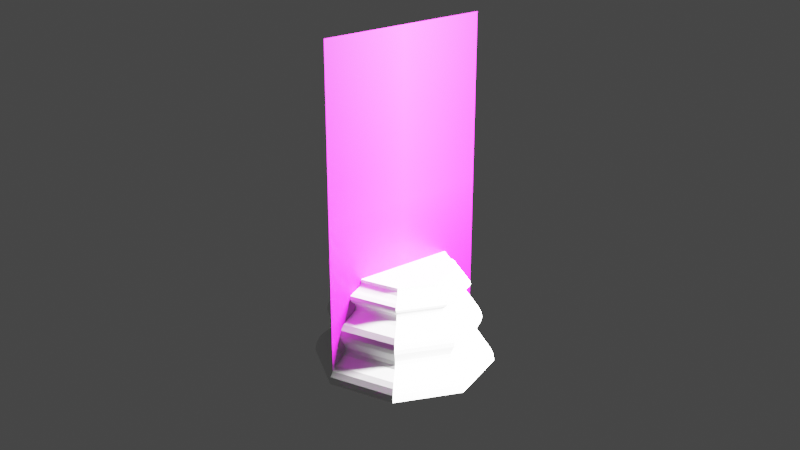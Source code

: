 # Source: Base_das_pe_as.blend  (saved by Blender 2.93.21; exported with 4.5.12 LTS)
import bpy
from mathutils import Matrix  # noqa: F401  (used for matrix-valued properties, if any)

bpy.ops.wm.read_factory_settings(use_empty=True)
scene = bpy.context.scene
scene.name = 'Scene'

# ---- collections
col_collection = bpy.data.collections.new('Collection'); scene.collection.children.link(col_collection)

# ---- images (referenced by path relative to the original .blend; pixels are not part of the script)
import os
ASSET_DIR = os.environ.get("B2B_ASSET_DIR", "")  # directory of the original .blend (textures are referenced by path, not embedded)
HERE = os.path.dirname(os.path.abspath(__file__))  # packed textures are extracted next to this script under _unpacked/

def load_image(name, relpath, width, height, colorspace="sRGB"):
    """Load a texture the original file referenced (path relative to the .blend, or extracted next to this script)."""
    p = next((c for c in (os.path.join(HERE, relpath), os.path.join(ASSET_DIR, relpath)) if relpath and os.path.exists(c)), "")
    if p:
        img = bpy.data.images.load(p, check_existing=True)
        img.name = name
    else:  # same state as the original file: an image datablock whose file is absent (Cycles renders it pink)
        img = bpy.data.images.new(name, width, height)
        img.source = "FILE"
        img.filepath = "//" + (relpath or name)
    img.colorspace_settings.name = colorspace
    return img
img_pe_o_png = load_image('Peão.png', 'Peão.png', 1024, 1024, 'sRGB')

# ---- materials (node trees are filled in below, after node groups)
mat_pe_o = bpy.data.materials.new('Peão')
mat_pe_o.surface_render_method = 'BLENDED'
mat_pe_o.blend_method = 'BLEND'
mat_pe_o.use_transparent_shadow = False

# ---- material node trees
mat_pe_o.use_nodes = True; mat_pe_o.node_tree.nodes.clear()
_N = mat_pe_o.node_tree.nodes; _L = mat_pe_o.node_tree.links
n0 = _N.new('ShaderNodeOutputMaterial'); n0.name = 'Material Output'; n0.location = (300, 300)
n1 = _N.new('ShaderNodeTexImage'); n1.name = 'Image Texture'; n1.location = (-200, 300)
n1.image = img_pe_o_png
n1.extension = 'CLIP'
n2 = _N.new('ShaderNodeBsdfPrincipled'); n2.name = 'Principled BSDF'; n2.location = (0, 300)
n2.distribution = 'GGX'
n2.subsurface_method = 'BURLEY'
n2.inputs[3].default_value = 1.45
n2.inputs[27].default_value = (0.0, 0.0, 0.0, 1.0)
n2.inputs[28].default_value = 1.0
_L.new(n1.outputs[0], n2.inputs[0])
_L.new(n1.outputs[1], n2.inputs[4])
_L.new(n2.outputs[0], n0.inputs[0])
n0.is_active_output = True

# ---- world
world_world = bpy.data.worlds.new('World'); scene.world = world_world
world_world.use_nodes = True; world_world.node_tree.nodes.clear()
_N = world_world.node_tree.nodes; _L = world_world.node_tree.links
n0 = _N.new('ShaderNodeOutputWorld'); n0.name = 'World Output'; n0.location = (300, 300)
n1 = _N.new('ShaderNodeBackground'); n1.name = 'Background'; n1.location = (10, 300)
n1.inputs[0].default_value = (0.05088, 0.05088, 0.05088, 1.0)
_L.new(n1.outputs[0], n0.inputs[0])
n0.is_active_output = True
world_world.color = (0.05088, 0.05088, 0.05088)
world_world.use_sun_shadow = False
world_world.sun_shadow_jitter_overblur = 0.0

# ---- cameras
cam_camera = bpy.data.cameras.new('Camera')
cam_camera.clip_start = 0.01
cam_camera.clip_end = 100.0
cam_camera.ortho_scale = 7.314

# ---- lights
light_light = bpy.data.lights.new('Light', 'POINT')
light_light.transmission_factor = 0.0
light_light.energy = 1000.0
light_light.shadow_soft_size = 0.1
light_light.shadow_maximum_resolution = 0.006
light_light.use_absolute_resolution = True

# ---- meshes
me_pe_o = bpy.data.meshes.new('Peão')
me_pe_o.from_pydata([(-0.2583, -0.5, 0.0), (0.2583, -0.5, 0.0), (-0.2583, 0.5, 0.0), (0.2583, 0.5, 0.0)], [], [(0, 1, 3, 2)])
_uv = me_pe_o.uv_layers.new(name='UVMap')
_uv.uv.foreach_set('vector', [0.0, 0.0, 1.0, 0.0, 1.0, 1.0, 0.0, 1.0])
me_pe_o.materials.append(mat_pe_o)
me_pe_o.use_remesh_fix_poles = True
me_pe_o.use_remesh_preserve_attributes = False
me_pe_o.update()
me_cylinder = bpy.data.meshes.new('Cylinder')
me_cylinder.from_pydata([(2.963e-10, 0.1345, 0.0005657), (0.09511, 0.09511, 0.0005657), (0.1345, -5.769e-09, 0.0005657), (0.09511, -0.09511, 0.0005657), (-1.146e-08, -0.1345, 0.0005657), (-0.09511, -0.09511, 0.0005657), (-0.1345, 1.714e-09, 0.0005657), (-0.09511, 0.09511, 0.0005657), (3.027e-10, 0.1089, 0.1726), (3.175e-10, 0.1133, 0.1257), (2.817e-10, 0.1134, 0.1559), (2.678e-10, 0.115, 0.141), (0.08009, 0.08009, 0.1257), (0.07697, 0.07697, 0.1726), (0.08131, 0.08131, 0.141), (0.08017, 0.08017, 0.1559), (0.1133, -5.235e-09, 0.1257), (0.1089, -5.133e-09, 0.1726), (0.115, -5.283e-09, 0.141), (0.1134, -5.269e-09, 0.1559), (0.08009, -0.08009, 0.1257), (0.07697, -0.07697, 0.1726), (0.08131, -0.08131, 0.141), (0.08017, -0.08017, 0.1559), (-9.585e-09, -0.1133, 0.1257), (-9.214e-09, -0.1089, 0.1726), (-9.771e-09, -0.115, 0.141), (-9.617e-09, -0.1134, 0.1559), (-0.08009, -0.08009, 0.1257), (-0.07697, -0.07697, 0.1726), (-0.08131, -0.08131, 0.141), (-0.08017, -0.08017, 0.1559), (-0.1133, 1.067e-09, 0.1257), (-0.1089, 9.238e-10, 0.1726), (-0.115, 1.122e-09, 0.141), (-0.1134, 1.038e-09, 0.1559), (-0.08009, 0.08009, 0.1257), (-0.07697, 0.07697, 0.1726), (-0.08131, 0.08131, 0.141), (-0.08017, 0.08017, 0.1559), (0.07696, 0.07696, 0.1082), (0.07745, 0.07745, 0.07571), (0.07533, 0.07533, 0.09783), (0.07551, 0.07551, 0.08594), (0.1088, -5.148e-09, 0.1082), (0.1095, -5.14e-09, 0.07571), (0.1065, -5.056e-09, 0.09783), (0.1068, -5.071e-09, 0.08594), (0.07696, -0.07696, 0.1082), (0.07745, -0.07745, 0.07571), (0.07533, -0.07533, 0.09783), (0.07551, -0.07551, 0.08594), (-8.93e-09, -0.1088, 0.1082), (-9.062e-09, -0.1095, 0.07571), (-8.726e-09, -0.1065, 0.09783), (-8.786e-09, -0.1068, 0.08594), (-0.07696, -0.07696, 0.1082), (-0.07745, -0.07745, 0.07571), (-0.07533, -0.07533, 0.09783), (-0.07551, -0.07551, 0.08594), (-0.1088, 9.08e-10, 0.1082), (-0.1095, 9.539e-10, 0.07571), (-0.1065, 8.584e-10, 0.09783), (-0.1068, 8.732e-10, 0.08594), (-0.07696, 0.07696, 0.1082), (-0.07745, 0.07745, 0.07571), (-0.07533, 0.07533, 0.09783), (-0.07551, 0.07551, 0.08594), (5.135e-10, 0.1095, 0.07571), (5.852e-10, 0.1088, 0.1082), (5.527e-10, 0.1068, 0.08594), (5.898e-10, 0.1065, 0.09783), (0.06637, 0.06637, 0.1939), (0.06218, 0.06218, 0.2145), (0.06273, 0.06273, 0.2035), (0.09386, -4.637e-09, 0.1939), (0.08793, -4.457e-09, 0.2145), (0.08871, -4.471e-09, 0.2035), (0.06637, -0.06637, 0.1939), (0.06218, -0.06218, 0.2145), (0.06273, -0.06273, 0.2035), (-7.935e-09, -0.09386, 0.1939), (-7.285e-09, -0.08793, 0.2145), (-7.428e-09, -0.08871, 0.2035), (-0.06637, -0.06637, 0.1939), (-0.06218, -0.06218, 0.2145), (-0.06273, -0.06273, 0.2035), (-0.09386, 5.844e-10, 0.1939), (-0.08793, 4.233e-10, 0.2145), (-0.08871, 4.519e-10, 0.2035), (-0.06637, 0.06637, 0.1939), (-0.06218, 0.06218, 0.2145), (-0.06273, 0.06273, 0.2035), (2.704e-10, 0.09386, 0.1939), (3.291e-10, 0.08871, 0.2035), (4.007e-10, 0.08793, 0.2145), (0.09511, 0.09511, 0.006091), (0.08798, 0.08798, 0.05308), (0.09416, 0.09416, 0.02138), (0.09155, 0.09155, 0.03857), (0.1345, -5.769e-09, 0.006091), (0.1244, -5.46e-09, 0.05308), (0.1332, -5.73e-09, 0.02138), (0.1295, -5.621e-09, 0.03857), (0.09511, -0.09511, 0.006091), (0.08798, -0.08798, 0.05308), (0.09416, -0.09416, 0.02138), (0.09155, -0.09155, 0.03857), (-1.146e-08, -0.1345, 0.006091), (-1.043e-08, -0.1244, 0.05308), (-1.132e-08, -0.1332, 0.02138), (-1.095e-08, -0.1295, 0.03857), (-0.09511, -0.09511, 0.006091), (-0.08798, -0.08798, 0.05308), (-0.09416, -0.09416, 0.02138), (-0.09155, -0.09155, 0.03857), (-0.1345, 1.714e-09, 0.006091), (-0.1244, 1.462e-09, 0.05308), (-0.1332, 1.684e-09, 0.02138), (-0.1295, 1.59e-09, 0.03857), (-0.09511, 0.09511, 0.006091), (-0.08798, 0.08798, 0.05308), (-0.09416, 0.09416, 0.02138), (-0.09155, 0.09155, 0.03857), (4.422e-10, 0.1244, 0.05308), (2.963e-10, 0.1345, 0.006091), (3.746e-10, 0.1295, 0.03857), (3.198e-10, 0.1332, 0.02138), (4.444e-10, 0.08905, 0.2237), (0.06297, 0.06297, 0.2237), (0.08905, -4.495e-09, 0.2237), (0.06297, -0.06297, 0.2237), (-7.34e-09, -0.08905, 0.2237), (-0.06297, -0.06297, 0.2237), (-0.08905, 4.532e-10, 0.2237), (-0.06297, 0.06297, 0.2237), (6.978e-10, 0.09119, 0.2585), (4.902e-10, 0.0953, 0.2352), (6.112e-10, 0.09587, 0.2517), (5.53e-10, 0.09737, 0.2432), (0.06739, 0.06739, 0.2352), (0.06448, 0.06448, 0.2585), (0.06885, 0.06885, 0.2432), (0.06779, 0.06779, 0.2517), (0.0953, -4.62e-09, 0.2352), (0.09119, -4.449e-09, 0.2585), (0.09737, -4.657e-09, 0.2432), (0.09587, -4.569e-09, 0.2517), (0.06739, -0.06739, 0.2352), (0.06448, -0.06448, 0.2585), (0.06885, -0.06885, 0.2432), (0.06779, -0.06779, 0.2517), (-7.836e-09, -0.0953, 0.2352), (-7.268e-09, -0.09119, 0.2585), (-7.974e-09, -0.09737, 0.2432), (-7.771e-09, -0.09587, 0.2517), (-0.06739, -0.06739, 0.2352), (-0.06448, -0.06448, 0.2585), (-0.06885, -0.06885, 0.2432), (-0.06779, -0.06779, 0.2517), (-0.0953, 6.869e-10, 0.2352), (-0.09119, 6.348e-10, 0.2585), (-0.09737, 7.858e-10, 0.2432), (-0.09587, 7.713e-10, 0.2517), (-0.06739, 0.06739, 0.2352), (-0.06448, 0.06448, 0.2585), (-0.06885, 0.06885, 0.2432), (-0.06779, 0.06779, 0.2517), (7.664e-10, 0.0862, 0.2629), (1.553e-09, 0.07706, 0.2916), (9.313e-10, 0.08018, 0.271), (1.222e-09, 0.07684, 0.2815), (0.05449, 0.05449, 0.2916), (0.06095, 0.06095, 0.2629), (0.05433, 0.05433, 0.2815), (0.0567, 0.0567, 0.271), (0.07706, -4.147e-09, 0.2916), (0.0862, -4.31e-09, 0.2629), (0.07684, -4.089e-09, 0.2815), (0.08018, -4.133e-09, 0.271), (0.05449, -0.05449, 0.2916), (0.06095, -0.06095, 0.2629), (0.05433, -0.05433, 0.2815), (0.0567, -0.0567, 0.271), (-5.184e-09, -0.07706, 0.2916), (-6.765e-09, -0.0862, 0.2629), (-5.486e-09, -0.07684, 0.2815), (-6.068e-09, -0.08018, 0.271), (-0.05449, -0.05449, 0.2916), (-0.06095, -0.06095, 0.2629), (-0.05433, -0.05433, 0.2815), (-0.0567, -0.0567, 0.271), (-0.07706, 1.402e-10, 0.2916), (-0.0862, 4.931e-10, 0.2629), (-0.07684, 1.892e-10, 0.2815), (-0.08018, 3.201e-10, 0.271), (-0.05449, 0.05449, 0.2916), (-0.06095, 0.06095, 0.2629), (-0.05433, 0.05433, 0.2815), (-0.0567, 0.0567, 0.271)], [], [(8, 93, 72, 13), (72, 75, 17, 13), (75, 78, 21, 17), (78, 81, 25, 21), (81, 84, 29, 25), (84, 87, 33, 29), (87, 90, 37, 33), (90, 93, 8, 37), (0, 1, 2, 3, 4, 5, 6, 7), (16, 44, 40, 12), (20, 48, 44, 16), (24, 52, 48, 20), (28, 56, 52, 24), (32, 60, 56, 28), (36, 64, 60, 32), (9, 69, 64, 36), (125, 0, 7, 120), (120, 7, 6, 116), (116, 6, 5, 112), (112, 5, 4, 108), (108, 4, 3, 104), (104, 3, 2, 100), (100, 2, 1, 96), (0, 125, 96, 1), (164, 137, 128, 135), (160, 164, 135, 134), (156, 160, 134, 133), (152, 156, 133, 132), (148, 152, 132, 131), (144, 148, 131, 130), (140, 144, 130, 129), (140, 129, 128, 137), (69, 9, 12, 40), (124, 68, 41, 97), (97, 41, 45, 101), (101, 45, 49, 105), (105, 49, 53, 109), (109, 53, 57, 113), (113, 57, 61, 117), (117, 61, 65, 121), (121, 65, 68, 124), (8, 10, 39, 37), (10, 11, 38, 39), (11, 9, 36, 38), (37, 39, 35, 33), (39, 38, 34, 35), (38, 36, 32, 34), (33, 35, 31, 29), (35, 34, 30, 31), (34, 32, 28, 30), (29, 31, 27, 25), (31, 30, 26, 27), (30, 28, 24, 26), (25, 27, 23, 21), (27, 26, 22, 23), (26, 24, 20, 22), (21, 23, 19, 17), (23, 22, 18, 19), (22, 20, 16, 18), (17, 19, 15, 13), (19, 18, 14, 15), (18, 16, 12, 14), (13, 15, 10, 8), (15, 14, 11, 10), (14, 12, 9, 11), (69, 40, 42, 71), (71, 42, 43, 70), (70, 43, 41, 68), (40, 44, 46, 42), (42, 46, 47, 43), (43, 47, 45, 41), (44, 48, 50, 46), (46, 50, 51, 47), (47, 51, 49, 45), (48, 52, 54, 50), (50, 54, 55, 51), (51, 55, 53, 49), (52, 56, 58, 54), (54, 58, 59, 55), (55, 59, 57, 53), (56, 60, 62, 58), (58, 62, 63, 59), (59, 63, 61, 57), (60, 64, 66, 62), (62, 66, 67, 63), (63, 67, 65, 61), (64, 69, 71, 66), (66, 71, 70, 67), (67, 70, 68, 65), (129, 73, 95, 128), (95, 73, 74, 94), (94, 74, 72, 93), (130, 76, 73, 129), (73, 76, 77, 74), (74, 77, 75, 72), (131, 79, 76, 130), (76, 79, 80, 77), (77, 80, 78, 75), (132, 82, 79, 131), (79, 82, 83, 80), (80, 83, 81, 78), (133, 85, 82, 132), (82, 85, 86, 83), (83, 86, 84, 81), (134, 88, 85, 133), (85, 88, 89, 86), (86, 89, 87, 84), (135, 91, 88, 134), (88, 91, 92, 89), (89, 92, 90, 87), (128, 95, 91, 135), (91, 95, 94, 92), (92, 94, 93, 90), (124, 126, 123, 121), (126, 127, 122, 123), (127, 125, 120, 122), (121, 123, 119, 117), (123, 122, 118, 119), (122, 120, 116, 118), (117, 119, 115, 113), (119, 118, 114, 115), (118, 116, 112, 114), (113, 115, 111, 109), (115, 114, 110, 111), (114, 112, 108, 110), (109, 111, 107, 105), (111, 110, 106, 107), (110, 108, 104, 106), (105, 107, 103, 101), (107, 106, 102, 103), (106, 104, 100, 102), (101, 103, 99, 97), (103, 102, 98, 99), (102, 100, 96, 98), (97, 99, 126, 124), (99, 98, 127, 126), (98, 96, 125, 127), (136, 165, 197, 168), (137, 164, 166, 139), (139, 166, 167, 138), (138, 167, 165, 136), (164, 160, 162, 166), (166, 162, 163, 167), (167, 163, 161, 165), (160, 156, 158, 162), (162, 158, 159, 163), (163, 159, 157, 161), (156, 152, 154, 158), (158, 154, 155, 159), (159, 155, 153, 157), (152, 148, 150, 154), (154, 150, 151, 155), (155, 151, 149, 153), (148, 144, 146, 150), (150, 146, 147, 151), (151, 147, 145, 149), (144, 140, 142, 146), (146, 142, 143, 147), (147, 143, 141, 145), (140, 137, 139, 142), (142, 139, 138, 143), (143, 138, 136, 141), (161, 157, 189, 193), (141, 136, 168, 173), (149, 145, 177, 181), (157, 153, 185, 189), (165, 161, 193, 197), (145, 141, 173, 177), (153, 149, 181, 185), (168, 170, 175, 173), (170, 171, 174, 175), (171, 169, 172, 174), (173, 175, 179, 177), (175, 174, 178, 179), (174, 172, 176, 178), (177, 179, 183, 181), (179, 178, 182, 183), (178, 176, 180, 182), (181, 183, 187, 185), (183, 182, 186, 187), (182, 180, 184, 186), (185, 187, 191, 189), (187, 186, 190, 191), (186, 184, 188, 190), (189, 191, 195, 193), (191, 190, 194, 195), (190, 188, 192, 194), (193, 195, 199, 197), (195, 194, 198, 199), (194, 192, 196, 198), (197, 199, 170, 168), (199, 198, 171, 170), (198, 196, 169, 171), (196, 192, 188, 184, 180, 176, 172, 169)])
_uv = me_cylinder.uv_layers.new(name='UVMap')
_uv.uv.foreach_set('vector', [1.0, 0.7999, 1.0, 0.8619, 0.875, 0.8619, 0.875, 0.7999, 0.875, 0.8619, 0.75, 0.8619, 0.75, 0.7999, 0.875, 0.7999, 0.75, 0.8619, 0.625, 0.8619, 0.625, 0.7999, 0.75, 0.7999, 0.625, 0.8619, 0.5, 0.8619, 0.5, 0.7999, 0.625, 0.7999, 0.5, 0.8619, 0.375, 0.8619, 0.375, 0.7999, 0.5, 0.7999, 0.375, 0.8619, 0.25, 0.8619, 0.25, 0.7999, 0.375, 0.7999, 0.25, 0.8619, 0.125, 0.8619, 0.125, 0.7999, 0.25, 0.7999, 0.125, 0.8619, 0.0, 0.8619, 0.0, 0.7999, 0.125, 0.7999, 0.75, 0.49, 0.9197, 0.4197, 0.99, 0.25, 0.9197, 0.08029, 0.75, 0.01, 0.5803, 0.08029, 0.51, 0.25, 0.5803, 0.4197, 0.75, 0.7312, 0.75, 0.661, 0.875, 0.661, 0.875, 0.7312, 0.625, 0.7312, 0.625, 0.661, 0.75, 0.661, 0.75, 0.7312, 0.5, 0.7312, 0.5, 0.661, 0.625, 0.661, 0.625, 0.7312, 0.375, 0.7312, 0.375, 0.661, 0.5, 0.661, 0.5, 0.7312, 0.25, 0.7312, 0.25, 0.661, 0.375, 0.661, 0.375, 0.7312, 0.125, 0.7312, 0.125, 0.661, 0.25, 0.661, 0.25, 0.7312, 0.0, 0.7312, 0.0, 0.661, 0.125, 0.661, 0.125, 0.7312, 0.0, 0.5083, 0.0, 0.5, 0.125, 0.5, 0.125, 0.5083, 0.125, 0.5083, 0.125, 0.5, 0.25, 0.5, 0.25, 0.5083, 0.25, 0.5083, 0.25, 0.5, 0.375, 0.5, 0.375, 0.5083, 0.375, 0.5083, 0.375, 0.5, 0.5, 0.5, 0.5, 0.5083, 0.5, 0.5083, 0.5, 0.5, 0.625, 0.5, 0.625, 0.5083, 0.625, 0.5083, 0.625, 0.5, 0.75, 0.5, 0.75, 0.5083, 0.75, 0.5083, 0.75, 0.5, 0.875, 0.5, 0.875, 0.5083, 1.0, 0.5, 1.0, 0.5083, 0.875, 0.5083, 0.875, 0.5, 0.125, 0.917, 9.941e-05, 0.917, -0.0001558, 0.9019, 0.125, 0.9019, 0.25, 0.917, 0.125, 0.917, 0.125, 0.9019, 0.25, 0.9019, 0.375, 0.917, 0.25, 0.917, 0.25, 0.9019, 0.375, 0.9019, 0.5, 0.917, 0.375, 0.917, 0.375, 0.9019, 0.5, 0.9019, 0.625, 0.917, 0.5, 0.917, 0.5, 0.9019, 0.625, 0.9019, 0.75, 0.917, 0.625, 0.917, 0.625, 0.9019, 0.75, 0.9019, 0.875, 0.917, 0.75, 0.917, 0.75, 0.9019, 0.875, 0.9019, 0.875, 0.917, 0.875, 0.9019, 1.0, 0.9019, 0.9999, 0.917, 1.0, 0.661, 1.0, 0.7312, 0.875, 0.7312, 0.875, 0.661, 1.0, 0.5789, 1.0, 0.608, 0.875, 0.608, 0.875, 0.5789, 0.875, 0.5789, 0.875, 0.608, 0.75, 0.608, 0.75, 0.5789, 0.75, 0.5789, 0.75, 0.608, 0.625, 0.608, 0.625, 0.5789, 0.625, 0.5789, 0.625, 0.608, 0.5, 0.608, 0.5, 0.5789, 0.5, 0.5789, 0.5, 0.608, 0.375, 0.608, 0.375, 0.5789, 0.375, 0.5789, 0.375, 0.608, 0.25, 0.608, 0.25, 0.5789, 0.25, 0.5789, 0.25, 0.608, 0.125, 0.608, 0.125, 0.5789, 0.125, 0.5789, 0.125, 0.608, 0.0, 0.608, 0.0, 0.5789, 0.0, 0.7999, 0.000258, 0.7804, 0.125, 0.7804, 0.125, 0.7999, 0.000258, 0.7804, 0.0002755, 0.7525, 0.125, 0.7525, 0.125, 0.7804, 0.0002755, 0.7525, 0.0, 0.7312, 0.125, 0.7312, 0.125, 0.7525, 0.125, 0.7999, 0.125, 0.7804, 0.25, 0.7804, 0.25, 0.7999, 0.125, 0.7804, 0.125, 0.7525, 0.25, 0.7525, 0.25, 0.7804, 0.125, 0.7525, 0.125, 0.7312, 0.25, 0.7312, 0.25, 0.7525, 0.25, 0.7999, 0.25, 0.7804, 0.375, 0.7804, 0.375, 0.7999, 0.25, 0.7804, 0.25, 0.7525, 0.375, 0.7525, 0.375, 0.7804, 0.25, 0.7525, 0.25, 0.7312, 0.375, 0.7312, 0.375, 0.7525, 0.375, 0.7999, 0.375, 0.7804, 0.5, 0.7804, 0.5, 0.7999, 0.375, 0.7804, 0.375, 0.7525, 0.5, 0.7525, 0.5, 0.7804, 0.375, 0.7525, 0.375, 0.7312, 0.5, 0.7312, 0.5, 0.7525, 0.5, 0.7999, 0.5, 0.7804, 0.625, 0.7804, 0.625, 0.7999, 0.5, 0.7804, 0.5, 0.7525, 0.625, 0.7525, 0.625, 0.7804, 0.5, 0.7525, 0.5, 0.7312, 0.625, 0.7312, 0.625, 0.7525, 0.625, 0.7999, 0.625, 0.7804, 0.75, 0.7804, 0.75, 0.7999, 0.625, 0.7804, 0.625, 0.7525, 0.75, 0.7525, 0.75, 0.7804, 0.625, 0.7525, 0.625, 0.7312, 0.75, 0.7312, 0.75, 0.7525, 0.75, 0.7999, 0.75, 0.7804, 0.875, 0.7804, 0.875, 0.7999, 0.75, 0.7804, 0.75, 0.7525, 0.875, 0.7525, 0.875, 0.7804, 0.75, 0.7525, 0.75, 0.7312, 0.875, 0.7312, 0.875, 0.7525, 0.875, 0.7999, 0.875, 0.7804, 0.9997, 0.7804, 1.0, 0.7999, 0.875, 0.7804, 0.875, 0.7525, 0.9997, 0.7525, 0.9997, 0.7804, 0.875, 0.7525, 0.875, 0.7312, 1.0, 0.7312, 0.9997, 0.7525, 1.0, 0.661, 0.875, 0.661, 0.875, 0.6447, 1.0, 0.6447, 1.0, 0.6447, 0.875, 0.6447, 0.875, 0.6232, 1.0, 0.6232, 1.0, 0.6232, 0.875, 0.6232, 0.875, 0.608, 1.0, 0.608, 0.875, 0.661, 0.75, 0.661, 0.75, 0.6447, 0.875, 0.6447, 0.875, 0.6447, 0.75, 0.6447, 0.75, 0.6232, 0.875, 0.6232, 0.875, 0.6232, 0.75, 0.6232, 0.75, 0.608, 0.875, 0.608, 0.75, 0.661, 0.625, 0.661, 0.625, 0.6447, 0.75, 0.6447, 0.75, 0.6447, 0.625, 0.6447, 0.625, 0.6232, 0.75, 0.6232, 0.75, 0.6232, 0.625, 0.6232, 0.625, 0.608, 0.75, 0.608, 0.625, 0.661, 0.5, 0.661, 0.5, 0.6447, 0.625, 0.6447, 0.625, 0.6447, 0.5, 0.6447, 0.5, 0.6232, 0.625, 0.6232, 0.625, 0.6232, 0.5, 0.6232, 0.5, 0.608, 0.625, 0.608, 0.5, 0.661, 0.375, 0.661, 0.375, 0.6447, 0.5, 0.6447, 0.5, 0.6447, 0.375, 0.6447, 0.375, 0.6232, 0.5, 0.6232, 0.5, 0.6232, 0.375, 0.6232, 0.375, 0.608, 0.5, 0.608, 0.375, 0.661, 0.25, 0.661, 0.25, 0.6447, 0.375, 0.6447, 0.375, 0.6447, 0.25, 0.6447, 0.25, 0.6232, 0.375, 0.6232, 0.375, 0.6232, 0.25, 0.6232, 0.25, 0.608, 0.375, 0.608, 0.25, 0.661, 0.125, 0.661, 0.125, 0.6447, 0.25, 0.6447, 0.25, 0.6447, 0.125, 0.6447, 0.125, 0.6232, 0.25, 0.6232, 0.25, 0.6232, 0.125, 0.6232, 0.125, 0.608, 0.25, 0.608, 0.125, 0.661, 0.0, 0.661, -0.0002307, 0.6447, 0.125, 0.6447, 0.125, 0.6447, -0.0002307, 0.6447, -0.0002255, 0.6232, 0.125, 0.6232, 0.125, 0.6232, -0.0002255, 0.6232, 0.0, 0.608, 0.125, 0.608, 0.875, 0.9019, 0.875, 0.8951, 1.0, 0.8951, 1.0, 0.9019, 1.0, 0.8951, 0.875, 0.8951, 0.875, 0.8752, 1.0, 0.8752, 1.0, 0.8752, 0.875, 0.8752, 0.875, 0.8619, 1.0, 0.8619, 0.75, 0.9019, 0.75, 0.8951, 0.875, 0.8951, 0.875, 0.9019, 0.875, 0.8951, 0.75, 0.8951, 0.75, 0.8752, 0.875, 0.8752, 0.875, 0.8752, 0.75, 0.8752, 0.75, 0.8619, 0.875, 0.8619, 0.625, 0.9019, 0.625, 0.8951, 0.75, 0.8951, 0.75, 0.9019, 0.75, 0.8951, 0.625, 0.8951, 0.625, 0.8752, 0.75, 0.8752, 0.75, 0.8752, 0.625, 0.8752, 0.625, 0.8619, 0.75, 0.8619, 0.5, 0.9019, 0.5, 0.8951, 0.625, 0.8951, 0.625, 0.9019, 0.625, 0.8951, 0.5, 0.8951, 0.5, 0.8752, 0.625, 0.8752, 0.625, 0.8752, 0.5, 0.8752, 0.5, 0.8619, 0.625, 0.8619, 0.375, 0.9019, 0.375, 0.8951, 0.5, 0.8951, 0.5, 0.9019, 0.5, 0.8951, 0.375, 0.8951, 0.375, 0.8752, 0.5, 0.8752, 0.5, 0.8752, 0.375, 0.8752, 0.375, 0.8619, 0.5, 0.8619, 0.25, 0.9019, 0.25, 0.8951, 0.375, 0.8951, 0.375, 0.9019, 0.375, 0.8951, 0.25, 0.8951, 0.25, 0.8752, 0.375, 0.8752, 0.375, 0.8752, 0.25, 0.8752, 0.25, 0.8619, 0.375, 0.8619, 0.125, 0.9019, 0.125, 0.8951, 0.25, 0.8951, 0.25, 0.9019, 0.25, 0.8951, 0.125, 0.8951, 0.125, 0.8752, 0.25, 0.8752, 0.25, 0.8752, 0.125, 0.8752, 0.125, 0.8619, 0.25, 0.8619, -0.0001558, 0.9019, -0.0003116, 0.8951, 0.125, 0.8951, 0.125, 0.9019, 0.125, 0.8951, -0.0003116, 0.8951, -0.0002802, 0.8752, 0.125, 0.8752, 0.125, 0.8752, -0.0002802, 0.8752, 0.0, 0.8619, 0.125, 0.8619, 0.0, 0.5789, 0.0001497, 0.558, 0.125, 0.558, 0.125, 0.5789, 0.0001497, 0.558, 0.0001571, 0.5313, 0.125, 0.5313, 0.125, 0.558, 0.0001571, 0.5313, 0.0, 0.5083, 0.125, 0.5083, 0.125, 0.5313, 0.125, 0.5789, 0.125, 0.558, 0.25, 0.558, 0.25, 0.5789, 0.125, 0.558, 0.125, 0.5313, 0.25, 0.5313, 0.25, 0.558, 0.125, 0.5313, 0.125, 0.5083, 0.25, 0.5083, 0.25, 0.5313, 0.25, 0.5789, 0.25, 0.558, 0.375, 0.558, 0.375, 0.5789, 0.25, 0.558, 0.25, 0.5313, 0.375, 0.5313, 0.375, 0.558, 0.25, 0.5313, 0.25, 0.5083, 0.375, 0.5083, 0.375, 0.5313, 0.375, 0.5789, 0.375, 0.558, 0.5, 0.558, 0.5, 0.5789, 0.375, 0.558, 0.375, 0.5313, 0.5, 0.5313, 0.5, 0.558, 0.375, 0.5313, 0.375, 0.5083, 0.5, 0.5083, 0.5, 0.5313, 0.5, 0.5789, 0.5, 0.558, 0.625, 0.558, 0.625, 0.5789, 0.5, 0.558, 0.5, 0.5313, 0.625, 0.5313, 0.625, 0.558, 0.5, 0.5313, 0.5, 0.5083, 0.625, 0.5083, 0.625, 0.5313, 0.625, 0.5789, 0.625, 0.558, 0.75, 0.558, 0.75, 0.5789, 0.625, 0.558, 0.625, 0.5313, 0.75, 0.5313, 0.75, 0.558, 0.625, 0.5313, 0.625, 0.5083, 0.75, 0.5083, 0.75, 0.5313, 0.75, 0.5789, 0.75, 0.558, 0.875, 0.558, 0.875, 0.5789, 0.75, 0.558, 0.75, 0.5313, 0.875, 0.5313, 0.875, 0.558, 0.75, 0.5313, 0.75, 0.5083, 0.875, 0.5083, 0.875, 0.5313, 0.875, 0.5789, 0.875, 0.558, 0.9999, 0.558, 1.0, 0.5789, 0.875, 0.558, 0.875, 0.5313, 0.9998, 0.5313, 0.9999, 0.558, 0.875, 0.5313, 0.875, 0.5083, 1.0, 0.5083, 0.9998, 0.5313, 0.0002415, 0.9595, 0.125, 0.9595, 0.125, 0.9707, 0.0001749, 0.9707, 9.941e-05, 0.917, 0.125, 0.917, 0.125, 0.9261, 0.0005299, 0.9261, 0.0005299, 0.9261, 0.125, 0.9261, 0.125, 0.9461, 0.0005363, 0.9461, 0.0005363, 0.9461, 0.125, 0.9461, 0.125, 0.9595, 0.0002415, 0.9595, 0.125, 0.917, 0.25, 0.917, 0.25, 0.9261, 0.125, 0.9261, 0.125, 0.9261, 0.25, 0.9261, 0.25, 0.9461, 0.125, 0.9461, 0.125, 0.9461, 0.25, 0.9461, 0.25, 0.9595, 0.125, 0.9595, 0.25, 0.917, 0.375, 0.917, 0.375, 0.9261, 0.25, 0.9261, 0.25, 0.9261, 0.375, 0.9261, 0.375, 0.9461, 0.25, 0.9461, 0.25, 0.9461, 0.375, 0.9461, 0.375, 0.9595, 0.25, 0.9595, 0.375, 0.917, 0.5, 0.917, 0.5, 0.9261, 0.375, 0.9261, 0.375, 0.9261, 0.5, 0.9261, 0.5, 0.9461, 0.375, 0.9461, 0.375, 0.9461, 0.5, 0.9461, 0.5, 0.9595, 0.375, 0.9595, 0.5, 0.917, 0.625, 0.917, 0.625, 0.9261, 0.5, 0.9261, 0.5, 0.9261, 0.625, 0.9261, 0.625, 0.9461, 0.5, 0.9461, 0.5, 0.9461, 0.625, 0.9461, 0.625, 0.9595, 0.5, 0.9595, 0.625, 0.917, 0.75, 0.917, 0.75, 0.9261, 0.625, 0.9261, 0.625, 0.9261, 0.75, 0.9261, 0.75, 0.9461, 0.625, 0.9461, 0.625, 0.9461, 0.75, 0.9461, 0.75, 0.9595, 0.625, 0.9595, 0.75, 0.917, 0.875, 0.917, 0.875, 0.9261, 0.75, 0.9261, 0.75, 0.9261, 0.875, 0.9261, 0.875, 0.9461, 0.75, 0.9461, 0.75, 0.9461, 0.875, 0.9461, 0.875, 0.9595, 0.75, 0.9595, 0.875, 0.917, 0.9999, 0.917, 0.9995, 0.9261, 0.875, 0.9261, 0.875, 0.9261, 0.9995, 0.9261, 0.9995, 0.9461, 0.875, 0.9461, 0.875, 0.9461, 0.9995, 0.9461, 0.9998, 0.9595, 0.875, 0.9595, 0.25, 0.9595, 0.375, 0.9595, 0.375, 0.9707, 0.25, 0.9707, 0.875, 0.9595, 0.9998, 0.9595, 0.9998, 0.9707, 0.875, 0.9707, 0.625, 0.9595, 0.75, 0.9595, 0.75, 0.9707, 0.625, 0.9707, 0.375, 0.9595, 0.5, 0.9595, 0.5, 0.9707, 0.375, 0.9707, 0.125, 0.9595, 0.25, 0.9595, 0.25, 0.9707, 0.125, 0.9707, 0.75, 0.9595, 0.875, 0.9595, 0.875, 0.9707, 0.75, 0.9707, 0.5, 0.9595, 0.625, 0.9595, 0.625, 0.9707, 0.5, 0.9707, 0.9998, 0.9707, 1.0, 0.9872, 0.875, 0.9872, 0.875, 0.9707, 1.0, 0.9872, 1.0, 1.0, 0.875, 1.0, 0.875, 0.9872, 1.0, 1.0, 1.0, 1.0, 0.8745, 1.0, 0.875, 1.0, 0.875, 0.9707, 0.875, 0.9872, 0.75, 0.9872, 0.75, 0.9707, 0.875, 0.9872, 0.875, 1.0, 0.75, 1.0, 0.75, 0.9872, 0.875, 1.0, 0.8755, 1.0, 0.7495, 1.0, 0.75, 1.0, 0.75, 0.9707, 0.75, 0.9872, 0.625, 0.9872, 0.625, 0.9707, 0.75, 0.9872, 0.75, 1.0, 0.625, 1.0, 0.625, 0.9872, 0.75, 1.0, 0.7505, 1.0, 0.6245, 1.0, 0.625, 1.0, 0.625, 0.9707, 0.625, 0.9872, 0.5, 0.9872, 0.5, 0.9707, 0.625, 0.9872, 0.625, 1.0, 0.5, 1.0, 0.5, 0.9872, 0.625, 1.0, 0.6255, 1.0, 0.4995, 1.0, 0.5, 1.0, 0.5, 0.9707, 0.5, 0.9872, 0.375, 0.9872, 0.375, 0.9707, 0.5, 0.9872, 0.5, 1.0, 0.375, 1.0, 0.375, 0.9872, 0.5, 1.0, 0.5005, 1.0, 0.3745, 1.0, 0.375, 1.0, 0.375, 0.9707, 0.375, 0.9872, 0.25, 0.9872, 0.25, 0.9707, 0.375, 0.9872, 0.375, 1.0, 0.25, 1.0, 0.25, 0.9872, 0.375, 1.0, 0.3755, 1.0, 0.2495, 1.0, 0.25, 1.0, 0.25, 0.9707, 0.25, 0.9872, 0.125, 0.9872, 0.125, 0.9707, 0.25, 0.9872, 0.25, 1.0, 0.125, 1.0, 0.125, 0.9872, 0.25, 1.0, 0.2505, 1.0, 0.1245, 1.0, 0.125, 1.0, 0.125, 0.9707, 0.125, 0.9872, -0.0001903, 0.9872, 0.0001749, 0.9707, 0.125, 0.9872, 0.125, 1.0, -0.0004234, 1.0, -0.0001903, 0.9872, 0.125, 1.0, 0.1255, 1.0, -0.0004532, 1.0, -0.0004234, 1.0, 0.1245, 1.0, 0.2495, 1.0, 0.3745, 1.0, 0.4995, 1.0, 0.6245, 1.0, 0.7495, 1.0, 0.8745, 1.0, -0.0004532, 1.0])
me_cylinder.use_remesh_fix_poles = True
me_cylinder.use_remesh_preserve_attributes = False
me_cylinder.update()

# ---- objects
ob_light = bpy.data.objects.new('Light', light_light)
ob_camera = bpy.data.objects.new('Camera', cam_camera)
ob_pe_o = bpy.data.objects.new('Peão', me_pe_o)
ob_base = bpy.data.objects.new('Base', me_cylinder)

# ---- transforms, parenting, visibility, modifiers, constraints
ob_light.location = (0.6586, 0.432, 0.4906)
ob_light.rotation_euler = (0.6503, 0.05522, 1.866)
ob_light.lock_rotations_4d = False
ob_light.empty_display_type = 'ARROWS'
ob_light.color = (0.0, 0.0, 0.0, 0.0)
ob_light.lineart.crease_threshold = 0.0
ob_camera.location = (0.569, -0.4516, 0.4163)
ob_camera.rotation_euler = (1.167, -1.489e-05, 0.904)
ob_camera.lock_rotations_4d = False
ob_camera.empty_display_type = 'ARROWS'
ob_camera.color = (0.0, 0.0, 0.0, 0.0)
ob_camera.display_type = 'WIRE'
ob_camera.lineart.crease_threshold = 0.0
ob_pe_o.location = (0.0, 0.0, 0.125)
ob_pe_o.rotation_euler = (1.571, 0.0, 1.571)
ob_pe_o.scale = (0.25, 0.25, 0.25)
ob_base.location = (0.0, 0.0, 3.725e-09)
ob_base.scale = (0.4991, 0.4991, 0.256)
ob_base.display_type = 'SOLID'

# ---- collection membership
col_collection.objects.link(ob_light)
col_collection.objects.link(ob_camera)
col_collection.objects.link(ob_pe_o)
col_collection.objects.link(ob_base)

# ---- scene / render settings (as saved in the file)
scene.camera = ob_camera
scene.frame_start = 1; scene.frame_end = 250; scene.frame_set(19)
scene.render.engine = 'BLENDER_EEVEE_NEXT'
scene.cycles.use_denoising = False
scene.cycles.samples = 128
scene.cycles.sampling_pattern = 'TABULATED_SOBOL'
scene.cycles.use_adaptive_sampling = False
scene.cycles.use_light_tree = False
scene.view_settings.view_transform = 'Filmic'
bpy.context.view_layer.update()
